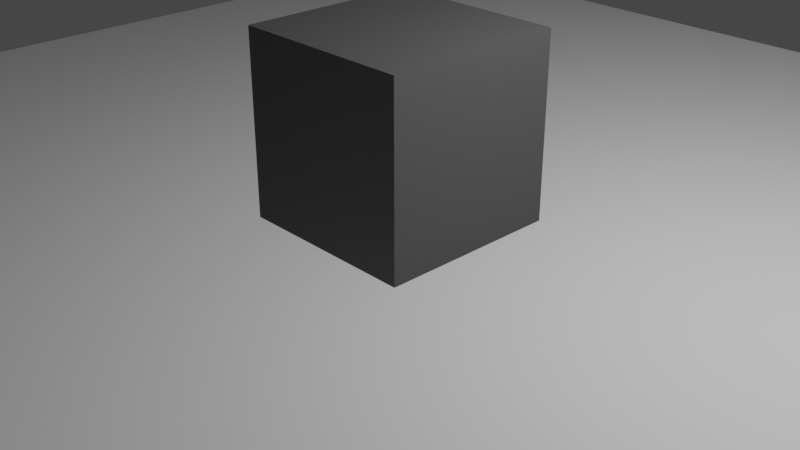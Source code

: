 # Source: 20210712_shadeless_obj_using_flat_shading_0003.blend  (saved by Blender 2.93.20; exported with 4.5.12 LTS)
import bpy
from mathutils import Matrix  # noqa: F401  (used for matrix-valued properties, if any)

bpy.ops.wm.read_factory_settings(use_empty=True)
scene = bpy.context.scene
scene.name = 'Scene'

# ---- collections
col_collection = bpy.data.collections.new('Collection'); scene.collection.children.link(col_collection)

# ---- materials (node trees are filled in below, after node groups)
mat_material = bpy.data.materials.new('Material')
mat_material.alpha_threshold = 0.0
mat_material.diffuse_color = (0.1005, 0.1005, 0.1005, 1.0)
mat_material.line_color = (0.0, 0.0, 0.0, 1.0)

# ---- material node trees

# ---- world
world_world = bpy.data.worlds.new('World'); scene.world = world_world
world_world.use_nodes = True; world_world.node_tree.nodes.clear()
_N = world_world.node_tree.nodes; _L = world_world.node_tree.links
n0 = _N.new('ShaderNodeOutputWorld'); n0.name = 'World Output'; n0.location = (300, 300)
n1 = _N.new('ShaderNodeBackground'); n1.name = 'Background'; n1.location = (10, 300)
n1.inputs[0].default_value = (0.05088, 0.05088, 0.05088, 1.0)
_L.new(n1.outputs[0], n0.inputs[0])
n0.is_active_output = True
world_world.color = (0.05088, 0.05088, 0.05088)
world_world.use_sun_shadow = False
world_world.sun_shadow_jitter_overblur = 0.0

# ---- cameras
cam_camera = bpy.data.cameras.new('Camera')
cam_camera.clip_end = 100.0
cam_camera.ortho_scale = 7.314

# ---- lights
light_light = bpy.data.lights.new('Light', 'POINT')
light_light.transmission_factor = 0.0
light_light.energy = 1000.0
light_light.shadow_soft_size = 0.1
light_light.shadow_maximum_resolution = 0.006
light_light.use_absolute_resolution = True

# ---- meshes
me_cube = bpy.data.meshes.new('Cube')
me_cube.from_pydata([(1.0, 1.0, 1.0), (1.0, 1.0, -1.0), (1.0, -1.0, 1.0), (1.0, -1.0, -1.0), (-1.0, 1.0, 1.0), (-1.0, 1.0, -1.0), (-1.0, -1.0, 1.0), (-1.0, -1.0, -1.0)], [], [(0, 4, 6, 2), (3, 2, 6, 7), (7, 6, 4, 5), (5, 1, 3, 7), (1, 0, 2, 3), (5, 4, 0, 1)])
_uv = me_cube.uv_layers.new(name='UVMap')
_uv.uv.foreach_set('vector', [0.625, 0.5, 0.875, 0.5, 0.875, 0.75, 0.625, 0.75, 0.375, 0.75, 0.625, 0.75, 0.625, 1.0, 0.375, 1.0, 0.375, 0.0, 0.625, 0.0, 0.625, 0.25, 0.375, 0.25, 0.125, 0.5, 0.375, 0.5, 0.375, 0.75, 0.125, 0.75, 0.375, 0.5, 0.625, 0.5, 0.625, 0.75, 0.375, 0.75, 0.375, 0.25, 0.625, 0.25, 0.625, 0.5, 0.375, 0.5])
me_cube.materials.append(mat_material)
me_cube.use_remesh_preserve_volume = False
me_cube.use_remesh_preserve_attributes = False
me_cube.use_mirror_vertex_groups = False
me_cube.update()
me_plane = bpy.data.meshes.new('Plane')
me_plane.from_pydata([(-1.0, -1.0, 0.0), (1.0, -1.0, 0.0), (-1.0, 1.0, 0.0), (1.0, 1.0, 0.0)], [], [(0, 1, 3, 2)])
_uv = me_plane.uv_layers.new(name='UVMap')
_uv.uv.foreach_set('vector', [0.0, 0.0, 1.0, 0.0, 1.0, 1.0, 0.0, 1.0])
me_plane.use_remesh_fix_poles = True
me_plane.use_remesh_preserve_attributes = False
me_plane.update()

# ---- objects
ob_cube = bpy.data.objects.new('Cube', me_cube)
ob_light = bpy.data.objects.new('Light', light_light)
ob_camera = bpy.data.objects.new('Camera', cam_camera)
ob_plane = bpy.data.objects.new('Plane', me_plane)

# ---- transforms, parenting, visibility, modifiers, constraints
ob_cube.location = (0.0, 0.0, 1.0)
ob_cube.lock_rotations_4d = False
ob_cube.empty_display_type = 'ARROWS'
ob_cube.visible_shadow = False
ob_cube.lineart.crease_threshold = 0.0
ob_light.location = (4.076, 1.005, 5.904)
ob_light.rotation_euler = (0.6503, 0.05522, 1.866)
ob_light.lock_rotations_4d = False
ob_light.empty_display_type = 'ARROWS'
ob_light.color = (0.0, 0.0, 0.0, 0.0)
ob_light.lineart.crease_threshold = 0.0
ob_camera.location = (7.359, -6.926, 4.958)
ob_camera.rotation_euler = (1.109, 0.0, 0.8149)
ob_camera.lock_rotations_4d = False
ob_camera.empty_display_type = 'ARROWS'
ob_camera.color = (0.0, 0.0, 0.0, 0.0)
ob_camera.display_type = 'WIRE'
ob_camera.lineart.crease_threshold = 0.0
ob_plane.location = (0.0, 0.0, 0.0)
ob_plane.scale = (8.0, 8.0, 8.0)

# ---- collection membership
col_collection.objects.link(ob_cube)
col_collection.objects.link(ob_light)
col_collection.objects.link(ob_camera)
col_collection.objects.link(ob_plane)

# ---- scene / render settings (as saved in the file)
scene.camera = ob_camera
scene.frame_start = 1; scene.frame_end = 250; scene.frame_set(1)
scene.render.engine = 'BLENDER_EEVEE_NEXT'
scene.cycles.use_denoising = False
scene.cycles.samples = 128
scene.cycles.sampling_pattern = 'TABULATED_SOBOL'
scene.cycles.use_adaptive_sampling = False
scene.cycles.use_light_tree = False
scene.view_settings.view_transform = 'Filmic'
bpy.context.view_layer.update()

